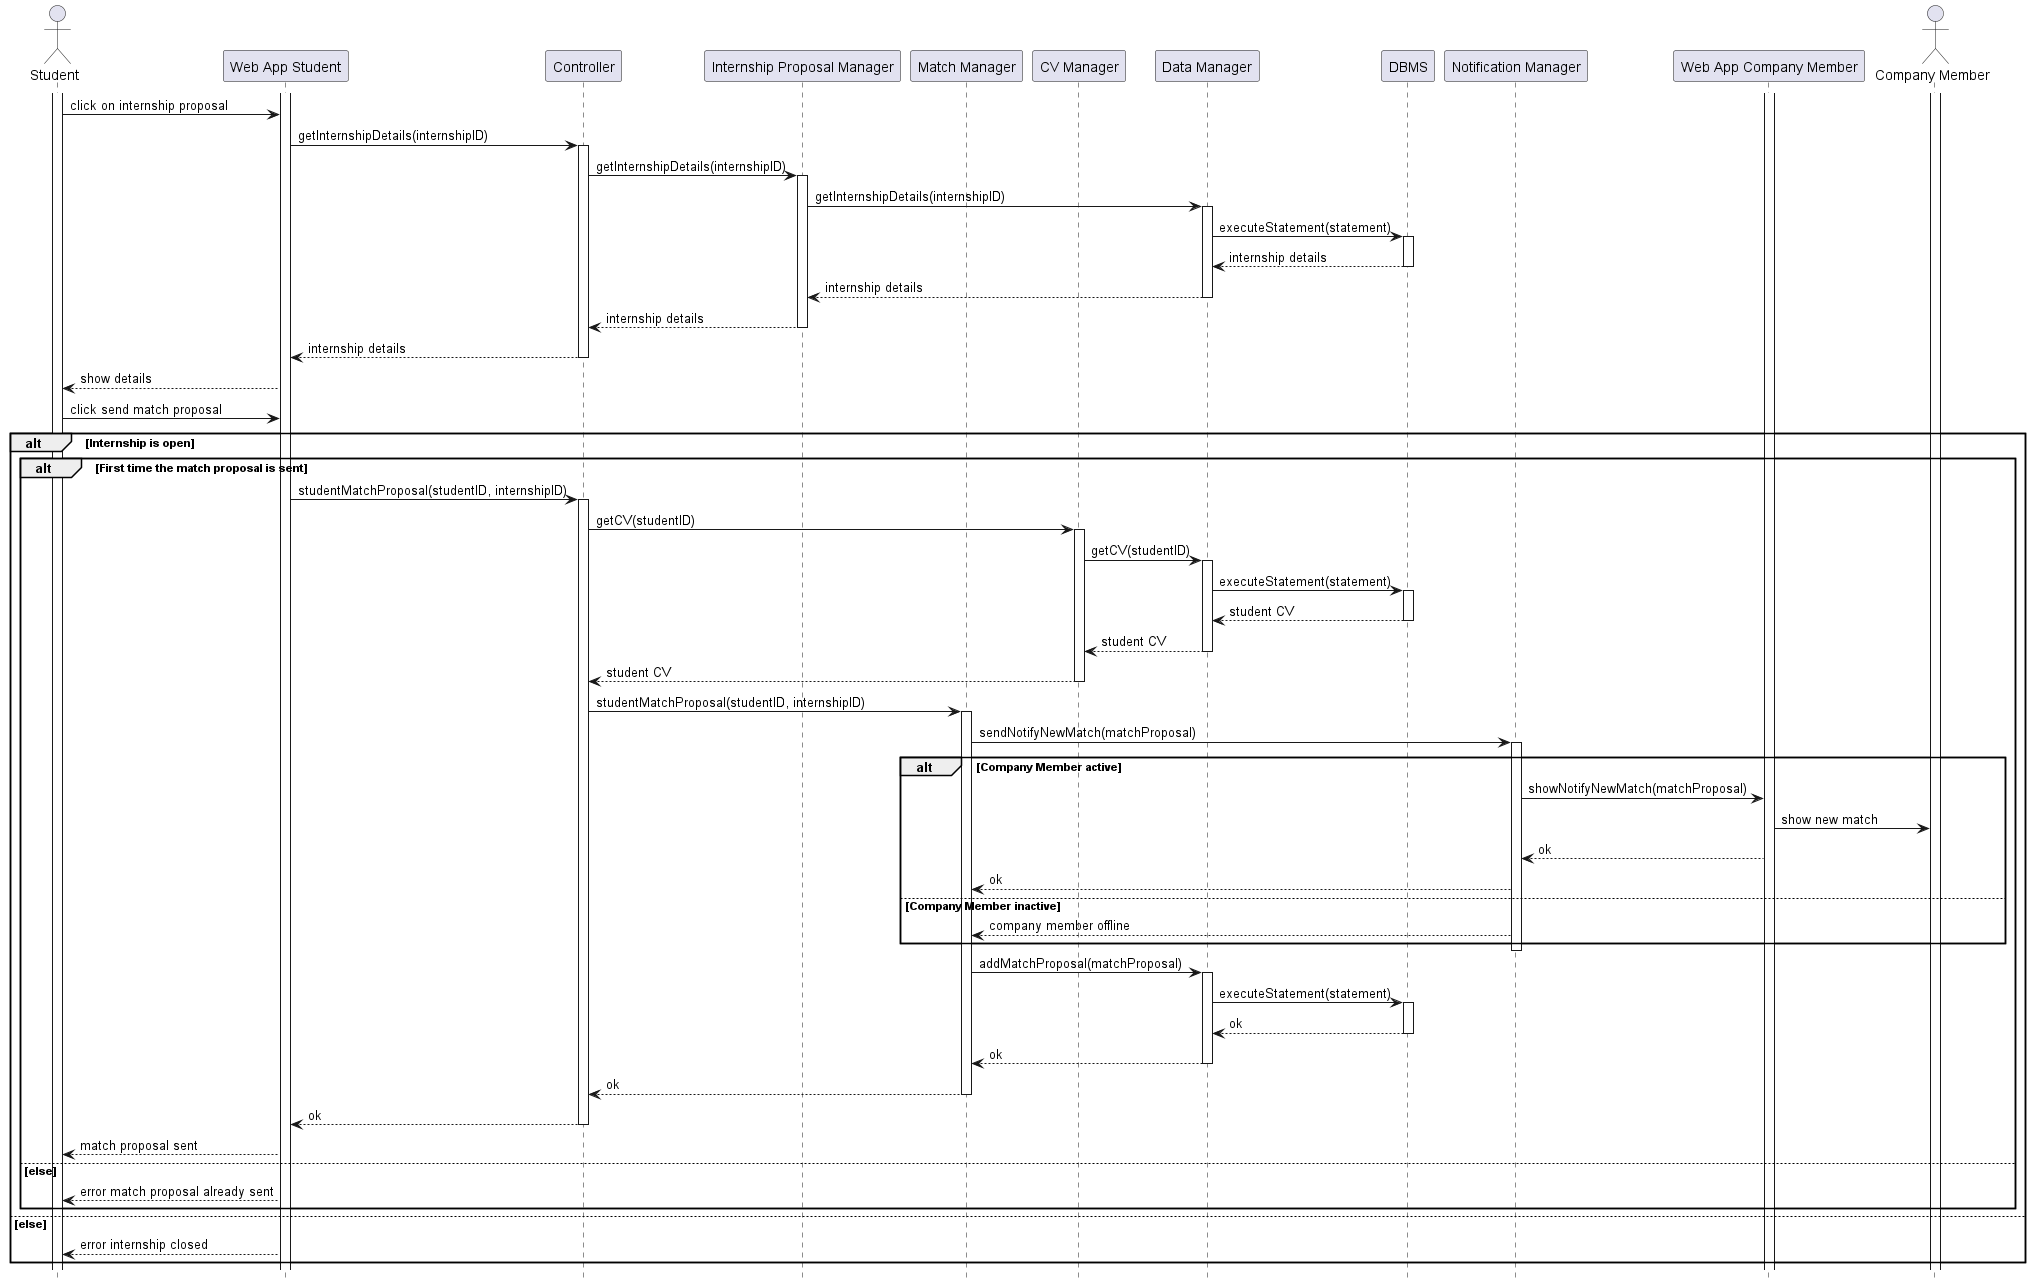

The diagram above was rendered by PlantUML. Its source (embedded in the PNG):
@startuml RV16_diagram
hide footbox

actor "Student" as S 
participant "Web App Student" as W
participant "Controller" AS C
participant "Internship Proposal Manager" as IP
participant "Match Manager" as M
participant "CV Manager" as CV
participant "Data Manager" as DM
participant "DBMS" as RD
participant "Notification Manager" as NM
participant "Web App Company Member" as WA
actor "Company Member" as CM




activate S
activate W
activate CM
activate WA

S -> W: click on internship proposal
W -> C: getInternshipDetails(internshipID)
activate C
C -> IP: getInternshipDetails(internshipID)
activate IP
IP -> DM: getInternshipDetails(internshipID)
activate DM
DM -> RD: executeStatement(statement)
activate RD
RD --> DM: internship details
deactivate RD
DM --> IP: internship details
deactivate DM
IP --> C: internship details
deactivate IP
C --> W: internship details
deactivate C
W --> S: show details
S -> W: click send match proposal
alt Internship is open
    alt First time the match proposal is sent
        W ->C: studentMatchProposal(studentID, internshipID)
        activate C

        C -> CV: getCV(studentID)
        activate CV
        CV -> DM: getCV(studentID)
        activate DM
        DM -> RD: executeStatement(statement)
        activate RD
        RD --> DM: student CV
        deactivate RD
        DM --> CV: student CV
        deactivate DM
        CV --> C: student CV
        deactivate CV

        C -> M: studentMatchProposal(studentID, internshipID)
        activate M

        M -> NM: sendNotifyNewMatch(matchProposal)
        activate NM

        alt Company Member active
            NM -> WA: showNotifyNewMatch(matchProposal)
            WA -> CM: show new match
            WA --> NM: ok
            NM --> M: ok
        else Company Member inactive
            NM --> M: company member offline
        end
        deactivate NM
        M -> DM: addMatchProposal(matchProposal)
        activate DM
        DM -> RD: executeStatement(statement)
        activate RD
        RD --> DM: ok
        deactivate RD
        DM --> M: ok
        deactivate DM
        M --> C: ok
        deactivate M
        C --> W: ok
        deactivate C
        W --> S: match proposal sent
    else else
        W --> S: error match proposal already sent
    end
else else
    W --> S: error internship closed
end
@enduml